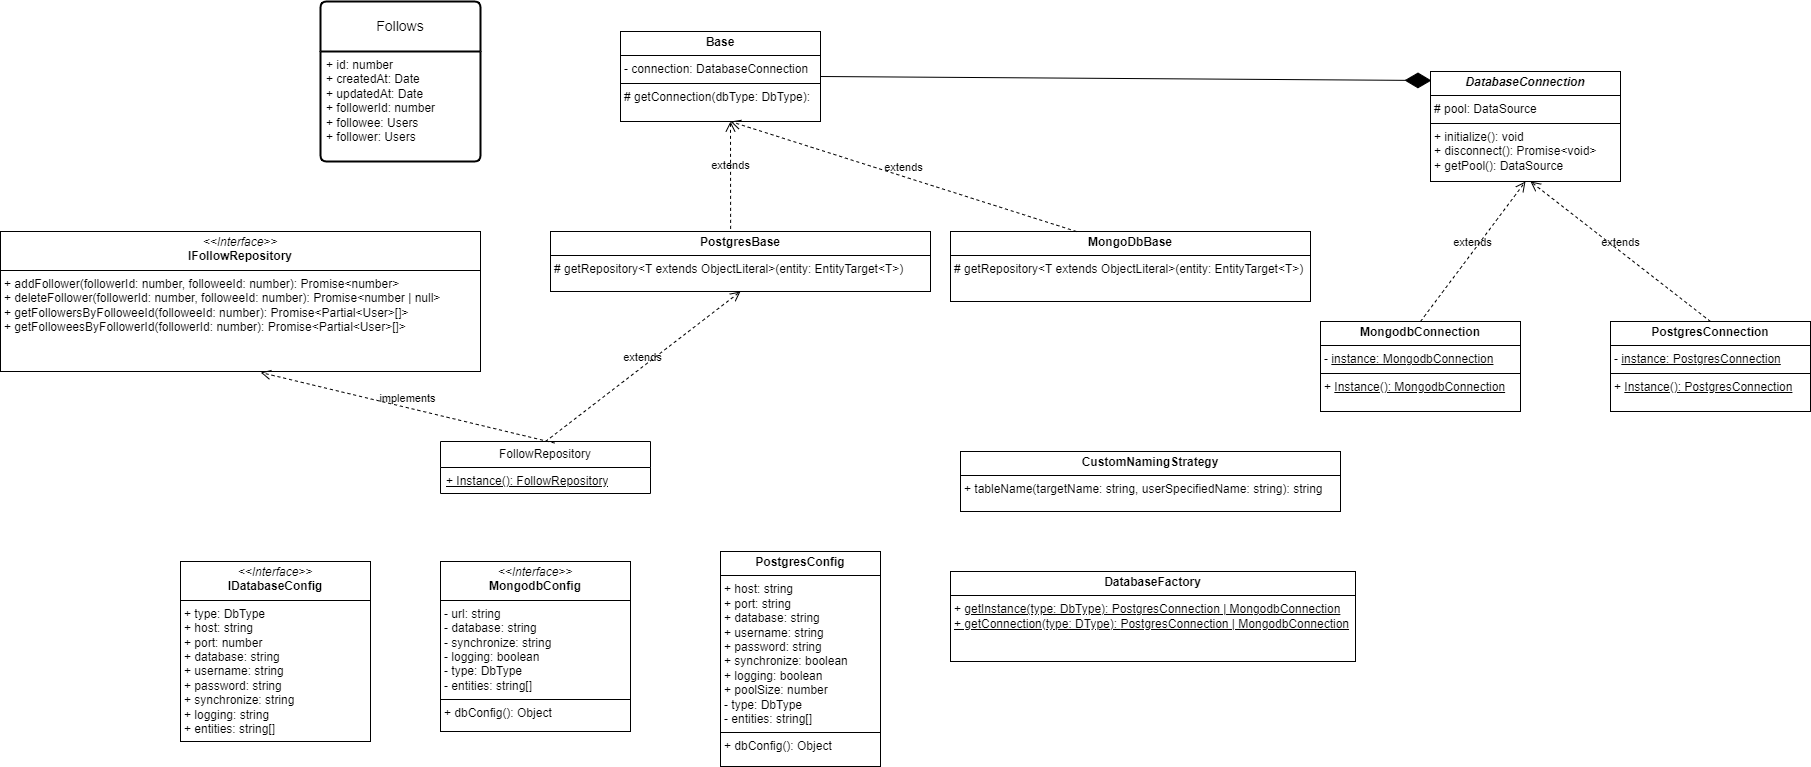

The diagram above was exported from draw.io. Its source (the exported page's mxGraphModel, read from the mxfile embedded in the PNG):
<mxGraphModel dx="1869" dy="749" grid="1" gridSize="10" guides="1" tooltips="1" connect="1" arrows="1" fold="1" page="1" pageScale="1" pageWidth="850" pageHeight="1100" math="0" shadow="0">
  <root>
    <mxCell id="0" />
    <mxCell id="1" parent="0" />
    <mxCell id="FwE9IWcBVS8lKgi-sw1i-1" value="Follows" style="swimlane;childLayout=stackLayout;horizontal=1;startSize=50;horizontalStack=0;rounded=1;fontSize=14;fontStyle=0;strokeWidth=2;resizeParent=0;resizeLast=1;shadow=0;dashed=0;align=center;arcSize=4;whiteSpace=wrap;html=1;" vertex="1" parent="1">
      <mxGeometry x="440" y="70" width="160" height="160" as="geometry" />
    </mxCell>
    <mxCell id="FwE9IWcBVS8lKgi-sw1i-2" value="+ id: number&lt;div&gt;+ createdAt: Date&lt;/div&gt;&lt;div&gt;+ updatedAt: Date&lt;/div&gt;&lt;div&gt;+ followerId: number&lt;/div&gt;&lt;div&gt;+ followee: Users&lt;/div&gt;&lt;div&gt;+ follower: Users&lt;/div&gt;" style="align=left;strokeColor=none;fillColor=none;spacingLeft=4;fontSize=12;verticalAlign=top;resizable=0;rotatable=0;part=1;html=1;" vertex="1" parent="FwE9IWcBVS8lKgi-sw1i-1">
      <mxGeometry y="50" width="160" height="110" as="geometry" />
    </mxCell>
    <mxCell id="FwE9IWcBVS8lKgi-sw1i-3" value="&lt;p style=&quot;margin:0px;margin-top:4px;text-align:center;&quot;&gt;&lt;i&gt;&amp;lt;&amp;lt;Interface&amp;gt;&amp;gt;&lt;/i&gt;&lt;br&gt;&lt;b&gt;IFollowRepository&lt;br&gt;&lt;/b&gt;&lt;/p&gt;&lt;hr size=&quot;1&quot; style=&quot;border-style:solid;&quot;&gt;&lt;p style=&quot;margin:0px;margin-left:4px;&quot;&gt;+ addFollower(followerId: number, followeeId: number): Promise&amp;lt;number&amp;gt;&lt;/p&gt;&lt;p style=&quot;margin:0px;margin-left:4px;&quot;&gt;+ deleteFollower(followerId: number, followeeId: number): Promise&amp;lt;number | null&amp;gt;&lt;/p&gt;&lt;p style=&quot;margin:0px;margin-left:4px;&quot;&gt;+ getFollowersByFolloweeId(followeeId: number): Promise&amp;lt;Partial&amp;lt;User&amp;gt;[]&amp;gt;&lt;/p&gt;&lt;p style=&quot;margin:0px;margin-left:4px;&quot;&gt;+ getFolloweesByFollowerId(followerId: number): Promise&amp;lt;Partial&amp;lt;User&amp;gt;[]&amp;gt;&lt;/p&gt;" style="verticalAlign=top;align=left;overflow=fill;html=1;whiteSpace=wrap;" vertex="1" parent="1">
      <mxGeometry x="120" y="300" width="480" height="140" as="geometry" />
    </mxCell>
    <mxCell id="FwE9IWcBVS8lKgi-sw1i-4" value="FollowRepository" style="swimlane;fontStyle=0;childLayout=stackLayout;horizontal=1;startSize=26;fillColor=none;horizontalStack=0;resizeParent=1;resizeParentMax=0;resizeLast=0;collapsible=1;marginBottom=0;whiteSpace=wrap;html=1;" vertex="1" parent="1">
      <mxGeometry x="560" y="510" width="210" height="52" as="geometry" />
    </mxCell>
    <mxCell id="FwE9IWcBVS8lKgi-sw1i-5" value="&lt;u&gt;+ Instance(): FollowRepository&lt;/u&gt;" style="text;strokeColor=none;fillColor=none;align=left;verticalAlign=top;spacingLeft=4;spacingRight=4;overflow=hidden;rotatable=0;points=[[0,0.5],[1,0.5]];portConstraint=eastwest;whiteSpace=wrap;html=1;" vertex="1" parent="FwE9IWcBVS8lKgi-sw1i-4">
      <mxGeometry y="26" width="210" height="26" as="geometry" />
    </mxCell>
    <mxCell id="FwE9IWcBVS8lKgi-sw1i-8" value="implements" style="endArrow=open;startArrow=none;endFill=0;startFill=0;endSize=8;html=1;verticalAlign=bottom;dashed=1;labelBackgroundColor=none;rounded=0;entryX=0.542;entryY=1.007;entryDx=0;entryDy=0;entryPerimeter=0;exitX=0.543;exitY=0.029;exitDx=0;exitDy=0;exitPerimeter=0;" edge="1" parent="1" source="FwE9IWcBVS8lKgi-sw1i-4" target="FwE9IWcBVS8lKgi-sw1i-3">
      <mxGeometry width="160" relative="1" as="geometry">
        <mxPoint x="410" y="460" as="sourcePoint" />
        <mxPoint x="570" y="460" as="targetPoint" />
      </mxGeometry>
    </mxCell>
    <mxCell id="FwE9IWcBVS8lKgi-sw1i-9" value="&lt;p style=&quot;margin:0px;margin-top:4px;text-align:center;&quot;&gt;&lt;b&gt;PostgresBase&lt;/b&gt;&lt;/p&gt;&lt;hr size=&quot;1&quot; style=&quot;border-style:solid;&quot;&gt;&lt;p style=&quot;margin:0px;margin-left:4px;&quot;&gt;# getRepository&amp;lt;T extends ObjectLiteral&amp;gt;(entity: EntityTarget&amp;lt;T&amp;gt;)&lt;/p&gt;" style="verticalAlign=top;align=left;overflow=fill;html=1;whiteSpace=wrap;" vertex="1" parent="1">
      <mxGeometry x="670" y="300" width="380" height="60" as="geometry" />
    </mxCell>
    <mxCell id="FwE9IWcBVS8lKgi-sw1i-10" value="&lt;p style=&quot;margin:0px;margin-top:4px;text-align:center;&quot;&gt;&lt;b&gt;Base&lt;/b&gt;&lt;/p&gt;&lt;hr size=&quot;1&quot; style=&quot;border-style:solid;&quot;&gt;&lt;p style=&quot;margin:0px;margin-left:4px;&quot;&gt;- connection: DatabaseConnection&lt;/p&gt;&lt;hr size=&quot;1&quot; style=&quot;border-style:solid;&quot;&gt;&lt;p style=&quot;margin:0px;margin-left:4px;&quot;&gt;# getConnection(dbType: DbType):&lt;/p&gt;" style="verticalAlign=top;align=left;overflow=fill;html=1;whiteSpace=wrap;" vertex="1" parent="1">
      <mxGeometry x="740" y="100" width="200" height="90" as="geometry" />
    </mxCell>
    <mxCell id="FwE9IWcBVS8lKgi-sw1i-11" value="extends" style="endArrow=open;startArrow=none;endFill=0;startFill=0;endSize=8;html=1;verticalAlign=bottom;dashed=1;labelBackgroundColor=none;rounded=0;entryX=0.55;entryY=1;entryDx=0;entryDy=0;entryPerimeter=0;exitX=0.474;exitY=-0.044;exitDx=0;exitDy=0;exitPerimeter=0;" edge="1" parent="1" source="FwE9IWcBVS8lKgi-sw1i-9" target="FwE9IWcBVS8lKgi-sw1i-10">
      <mxGeometry width="160" relative="1" as="geometry">
        <mxPoint x="750" y="240" as="sourcePoint" />
        <mxPoint x="910" y="240" as="targetPoint" />
      </mxGeometry>
    </mxCell>
    <mxCell id="FwE9IWcBVS8lKgi-sw1i-12" value="extends" style="endArrow=open;startArrow=none;endFill=0;startFill=0;endSize=8;html=1;verticalAlign=bottom;dashed=1;labelBackgroundColor=none;rounded=0;entryX=0.5;entryY=1;entryDx=0;entryDy=0;exitX=0.5;exitY=0;exitDx=0;exitDy=0;" edge="1" parent="1" source="FwE9IWcBVS8lKgi-sw1i-4" target="FwE9IWcBVS8lKgi-sw1i-9">
      <mxGeometry width="160" relative="1" as="geometry">
        <mxPoint x="680" y="460" as="sourcePoint" />
        <mxPoint x="840" y="460" as="targetPoint" />
      </mxGeometry>
    </mxCell>
    <mxCell id="FwE9IWcBVS8lKgi-sw1i-13" value="&lt;p style=&quot;margin:0px;margin-top:4px;text-align:center;&quot;&gt;&lt;b&gt;CustomNamingStrategy&lt;/b&gt;&lt;/p&gt;&lt;hr size=&quot;1&quot; style=&quot;border-style:solid;&quot;&gt;&lt;p style=&quot;margin:0px;margin-left:4px;&quot;&gt;+ tableName(targetName: string, userSpecifiedName: string): string&lt;/p&gt;" style="verticalAlign=top;align=left;overflow=fill;html=1;whiteSpace=wrap;" vertex="1" parent="1">
      <mxGeometry x="1080" y="520" width="380" height="60" as="geometry" />
    </mxCell>
    <mxCell id="FwE9IWcBVS8lKgi-sw1i-14" value="&lt;p style=&quot;margin:0px;margin-top:4px;text-align:center;&quot;&gt;&lt;b&gt;&lt;i&gt;DatabaseConnection&lt;/i&gt;&lt;/b&gt;&lt;/p&gt;&lt;hr size=&quot;1&quot; style=&quot;border-style:solid;&quot;&gt;&lt;p style=&quot;margin:0px;margin-left:4px;&quot;&gt;# pool: DataSource&lt;/p&gt;&lt;hr size=&quot;1&quot; style=&quot;border-style:solid;&quot;&gt;&lt;p style=&quot;margin:0px;margin-left:4px;&quot;&gt;+ initialize(): void&lt;/p&gt;&lt;p style=&quot;margin:0px;margin-left:4px;&quot;&gt;+ disconnect(): Promise&amp;lt;void&amp;gt;&lt;/p&gt;&lt;p style=&quot;margin:0px;margin-left:4px;&quot;&gt;+ getPool(): DataSource&lt;/p&gt;" style="verticalAlign=top;align=left;overflow=fill;html=1;whiteSpace=wrap;" vertex="1" parent="1">
      <mxGeometry x="1550" y="140" width="190" height="110" as="geometry" />
    </mxCell>
    <mxCell id="FwE9IWcBVS8lKgi-sw1i-15" value="&lt;p style=&quot;margin:0px;margin-top:4px;text-align:center;&quot;&gt;&lt;b&gt;DatabaseFactory&lt;/b&gt;&lt;/p&gt;&lt;hr size=&quot;1&quot; style=&quot;border-style:solid;&quot;&gt;&lt;p style=&quot;margin:0px;margin-left:4px;&quot;&gt;+ &lt;u&gt;getInstance(type: DbType): PostgresConnection | MongodbConnection&lt;/u&gt;&lt;/p&gt;&lt;p style=&quot;margin:0px;margin-left:4px;&quot;&gt;&lt;u&gt;+ getConnection(type: DType):&amp;nbsp;&lt;/u&gt;&lt;u style=&quot;background-color: initial;&quot;&gt;PostgresConnection | MongodbConnection&lt;/u&gt;&lt;/p&gt;" style="verticalAlign=top;align=left;overflow=fill;html=1;whiteSpace=wrap;" vertex="1" parent="1">
      <mxGeometry x="1070" y="640" width="405" height="90" as="geometry" />
    </mxCell>
    <mxCell id="FwE9IWcBVS8lKgi-sw1i-16" value="&lt;p style=&quot;margin:0px;margin-top:4px;text-align:center;&quot;&gt;&lt;i&gt;&amp;lt;&amp;lt;Interface&amp;gt;&amp;gt;&lt;/i&gt;&lt;br&gt;&lt;b&gt;IDatabaseConfig&lt;/b&gt;&lt;/p&gt;&lt;hr size=&quot;1&quot; style=&quot;border-style:solid;&quot;&gt;&lt;p style=&quot;margin:0px;margin-left:4px;&quot;&gt;+ type: DbType&lt;/p&gt;&lt;p style=&quot;margin:0px;margin-left:4px;&quot;&gt;+ host: string&lt;/p&gt;&lt;p style=&quot;margin:0px;margin-left:4px;&quot;&gt;+ port: number&lt;/p&gt;&lt;p style=&quot;margin:0px;margin-left:4px;&quot;&gt;+ database: string&lt;/p&gt;&lt;p style=&quot;margin:0px;margin-left:4px;&quot;&gt;+ username: string&lt;/p&gt;&lt;p style=&quot;margin:0px;margin-left:4px;&quot;&gt;+ password: string&lt;/p&gt;&lt;p style=&quot;margin:0px;margin-left:4px;&quot;&gt;+ synchronize: string&lt;/p&gt;&lt;p style=&quot;margin:0px;margin-left:4px;&quot;&gt;+ logging: string&lt;/p&gt;&lt;p style=&quot;margin:0px;margin-left:4px;&quot;&gt;+ entities: string[]&lt;/p&gt;" style="verticalAlign=top;align=left;overflow=fill;html=1;whiteSpace=wrap;" vertex="1" parent="1">
      <mxGeometry x="300" y="630" width="190" height="180" as="geometry" />
    </mxCell>
    <mxCell id="FwE9IWcBVS8lKgi-sw1i-17" value="&lt;p style=&quot;margin:0px;margin-top:4px;text-align:center;&quot;&gt;&lt;b&gt;MongoDbBase&lt;/b&gt;&lt;/p&gt;&lt;hr size=&quot;1&quot; style=&quot;border-style:solid;&quot;&gt;&lt;p style=&quot;margin:0px;margin-left:4px;&quot;&gt;# getRepository&amp;lt;T extends ObjectLiteral&amp;gt;(entity: EntityTarget&amp;lt;T&amp;gt;)&lt;/p&gt;" style="verticalAlign=top;align=left;overflow=fill;html=1;whiteSpace=wrap;" vertex="1" parent="1">
      <mxGeometry x="1070" y="300" width="360" height="70" as="geometry" />
    </mxCell>
    <mxCell id="FwE9IWcBVS8lKgi-sw1i-18" value="extends" style="endArrow=open;startArrow=none;endFill=0;startFill=0;endSize=8;html=1;verticalAlign=bottom;dashed=1;labelBackgroundColor=none;rounded=0;exitX=0.35;exitY=0;exitDx=0;exitDy=0;exitPerimeter=0;" edge="1" parent="1" source="FwE9IWcBVS8lKgi-sw1i-17">
      <mxGeometry width="160" relative="1" as="geometry">
        <mxPoint x="900" y="240" as="sourcePoint" />
        <mxPoint x="850" y="190" as="targetPoint" />
      </mxGeometry>
    </mxCell>
    <mxCell id="FwE9IWcBVS8lKgi-sw1i-19" value="&lt;p style=&quot;margin:0px;margin-top:4px;text-align:center;&quot;&gt;&lt;i&gt;&amp;lt;&amp;lt;Interface&amp;gt;&amp;gt;&lt;/i&gt;&lt;br&gt;&lt;b&gt;MongodbConfig&lt;/b&gt;&lt;/p&gt;&lt;hr size=&quot;1&quot; style=&quot;border-style:solid;&quot;&gt;&lt;p style=&quot;margin:0px;margin-left:4px;&quot;&gt;- url: string&lt;/p&gt;&lt;p style=&quot;margin:0px;margin-left:4px;&quot;&gt;- database: string&lt;/p&gt;&lt;p style=&quot;margin:0px;margin-left:4px;&quot;&gt;- synchronize: string&lt;/p&gt;&lt;p style=&quot;margin:0px;margin-left:4px;&quot;&gt;- logging: boolean&lt;/p&gt;&lt;p style=&quot;margin:0px;margin-left:4px;&quot;&gt;- type: DbType&lt;/p&gt;&lt;p style=&quot;margin:0px;margin-left:4px;&quot;&gt;- entities: string[]&lt;/p&gt;&lt;hr size=&quot;1&quot; style=&quot;border-style:solid;&quot;&gt;&lt;p style=&quot;margin:0px;margin-left:4px;&quot;&gt;+ dbConfig(): Object&lt;br&gt;&lt;/p&gt;" style="verticalAlign=top;align=left;overflow=fill;html=1;whiteSpace=wrap;" vertex="1" parent="1">
      <mxGeometry x="560" y="630" width="190" height="170" as="geometry" />
    </mxCell>
    <mxCell id="FwE9IWcBVS8lKgi-sw1i-20" value="&lt;p style=&quot;margin:0px;margin-top:4px;text-align:center;&quot;&gt;&lt;b&gt;MongodbConnection&lt;/b&gt;&lt;/p&gt;&lt;hr size=&quot;1&quot; style=&quot;border-style:solid;&quot;&gt;&lt;p style=&quot;margin:0px;margin-left:4px;&quot;&gt;- &lt;u&gt;instance: MongodbConnection&lt;/u&gt;&lt;/p&gt;&lt;hr size=&quot;1&quot; style=&quot;border-style:solid;&quot;&gt;&lt;p style=&quot;margin:0px;margin-left:4px;&quot;&gt;+ &lt;u&gt;Instance(): MongodbConnection&lt;/u&gt;&lt;/p&gt;" style="verticalAlign=top;align=left;overflow=fill;html=1;whiteSpace=wrap;" vertex="1" parent="1">
      <mxGeometry x="1440" y="390" width="200" height="90" as="geometry" />
    </mxCell>
    <mxCell id="FwE9IWcBVS8lKgi-sw1i-21" value="&lt;p style=&quot;margin:0px;margin-top:4px;text-align:center;&quot;&gt;&lt;b&gt;PostgresConnection&lt;/b&gt;&lt;/p&gt;&lt;hr size=&quot;1&quot; style=&quot;border-style:solid;&quot;&gt;&lt;p style=&quot;margin:0px;margin-left:4px;&quot;&gt;- &lt;u&gt;instance: PostgresConnection&lt;/u&gt;&lt;/p&gt;&lt;hr size=&quot;1&quot; style=&quot;border-style:solid;&quot;&gt;&lt;p style=&quot;margin:0px;margin-left:4px;&quot;&gt;+ &lt;u&gt;Instance(): PostgresConnection&lt;/u&gt;&lt;/p&gt;" style="verticalAlign=top;align=left;overflow=fill;html=1;whiteSpace=wrap;" vertex="1" parent="1">
      <mxGeometry x="1730" y="390" width="200" height="90" as="geometry" />
    </mxCell>
    <mxCell id="FwE9IWcBVS8lKgi-sw1i-22" value="extends" style="endArrow=open;startArrow=none;endFill=0;startFill=0;endSize=8;html=1;verticalAlign=bottom;dashed=1;labelBackgroundColor=none;rounded=0;exitX=0.5;exitY=0;exitDx=0;exitDy=0;entryX=0.5;entryY=1;entryDx=0;entryDy=0;" edge="1" parent="1" source="FwE9IWcBVS8lKgi-sw1i-20" target="FwE9IWcBVS8lKgi-sw1i-14">
      <mxGeometry width="160" relative="1" as="geometry">
        <mxPoint x="1650" y="280" as="sourcePoint" />
        <mxPoint x="1810" y="280" as="targetPoint" />
      </mxGeometry>
    </mxCell>
    <mxCell id="FwE9IWcBVS8lKgi-sw1i-23" value="extends" style="endArrow=open;startArrow=none;endFill=0;startFill=0;endSize=8;html=1;verticalAlign=bottom;dashed=1;labelBackgroundColor=none;rounded=0;exitX=0.5;exitY=0;exitDx=0;exitDy=0;" edge="1" parent="1" source="FwE9IWcBVS8lKgi-sw1i-21">
      <mxGeometry width="160" relative="1" as="geometry">
        <mxPoint x="1810" y="290" as="sourcePoint" />
        <mxPoint x="1650" y="250" as="targetPoint" />
      </mxGeometry>
    </mxCell>
    <mxCell id="FwE9IWcBVS8lKgi-sw1i-24" value="&lt;p style=&quot;margin:0px;margin-top:4px;text-align:center;&quot;&gt;&lt;b&gt;PostgresConfig&lt;/b&gt;&lt;/p&gt;&lt;hr size=&quot;1&quot; style=&quot;border-style:solid;&quot;&gt;&lt;p style=&quot;margin:0px;margin-left:4px;&quot;&gt;+ host: string&lt;/p&gt;&lt;p style=&quot;margin:0px;margin-left:4px;&quot;&gt;+ port: string&lt;/p&gt;&lt;p style=&quot;margin:0px;margin-left:4px;&quot;&gt;+ database: string&lt;/p&gt;&lt;p style=&quot;margin:0px;margin-left:4px;&quot;&gt;+ username: string&lt;/p&gt;&lt;p style=&quot;margin:0px;margin-left:4px;&quot;&gt;+ password: string&lt;/p&gt;&lt;p style=&quot;margin:0px;margin-left:4px;&quot;&gt;+ synchronize: boolean&lt;/p&gt;&lt;p style=&quot;margin:0px;margin-left:4px;&quot;&gt;+ logging: boolean&lt;/p&gt;&lt;p style=&quot;margin:0px;margin-left:4px;&quot;&gt;+ poolSize: number&lt;/p&gt;&lt;p style=&quot;margin:0px;margin-left:4px;&quot;&gt;- type: DbType&lt;/p&gt;&lt;p style=&quot;margin:0px;margin-left:4px;&quot;&gt;- entities: string[]&lt;/p&gt;&lt;hr size=&quot;1&quot; style=&quot;border-style:solid;&quot;&gt;&lt;p style=&quot;margin:0px;margin-left:4px;&quot;&gt;+ dbConfig(): Object&lt;/p&gt;" style="verticalAlign=top;align=left;overflow=fill;html=1;whiteSpace=wrap;" vertex="1" parent="1">
      <mxGeometry x="840" y="620" width="160" height="215" as="geometry" />
    </mxCell>
    <mxCell id="FwE9IWcBVS8lKgi-sw1i-25" value="" style="endArrow=diamondThin;endFill=1;endSize=24;html=1;rounded=0;exitX=1;exitY=0.5;exitDx=0;exitDy=0;entryX=0.005;entryY=0.082;entryDx=0;entryDy=0;entryPerimeter=0;" edge="1" parent="1" source="FwE9IWcBVS8lKgi-sw1i-10" target="FwE9IWcBVS8lKgi-sw1i-14">
      <mxGeometry width="160" relative="1" as="geometry">
        <mxPoint x="1040" y="130" as="sourcePoint" />
        <mxPoint x="1370" y="140" as="targetPoint" />
      </mxGeometry>
    </mxCell>
  </root>
</mxGraphModel>